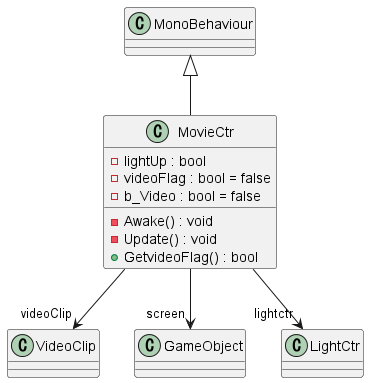

The diagram above was rendered by PlantUML. Its source (embedded in the PNG):
@startuml
class MovieCtr {
    - lightUp : bool
    - videoFlag : bool = false
    - b_Video : bool = false
    - Awake() : void
    - Update() : void
    + GetvideoFlag() : bool
}
MonoBehaviour <|-- MovieCtr
MovieCtr --> "videoClip" VideoClip
MovieCtr --> "screen" GameObject
MovieCtr --> "lightctr" LightCtr
@enduml